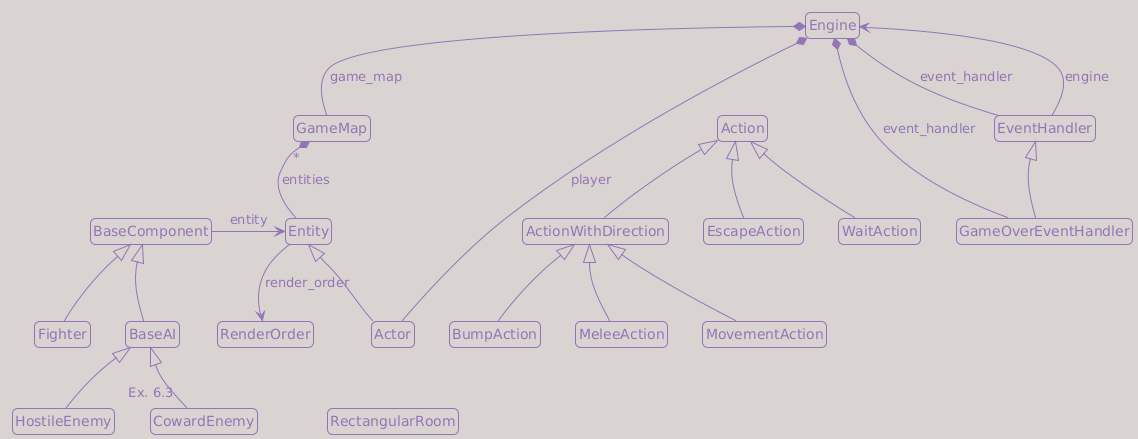

The diagram above was rendered by PlantUML. Its source (embedded in the PNG):
@startuml
!theme mimeograph

' top to bottom direction is the default, but keeping it makes the intent explicit.
top to bottom direction

' hide fields      ' same as attributes
' hide attributes  ' same as fields
' hide methods
' hide members     ' fields + methods
' hide stereotype

' hide class XXX
' hide interface XXX
' hide enum XXX
' hide << SomeStereotype>> XXX ' hide Serializable members
' hide SomeClassName XXX
' hide private XXX
' hide protected XXX
' hide package XXX

hide members

hide circle

'skinparam classAttributeIconSize 0
'skinparam defaultFontName "Segoe UI"
'skinparam classFontName "Segoe UI"
'skinparam classFontSize 10
'skinparam classAttributeFontSize 9
'skinparam shadowing true
skinparam roundcorner 10

skinparam noteFontSize 10
skinparam noteBorderThickness 1
skinparam noteMargin 2
skinparam notePadding 2

set namespaceSeparator none

'--------------------------------------
' Classes
'--------------------------------------

class "Action" as game.actions.Action {
}

class "ActionWithDirection" as game.actions.ActionWithDirection {
}

class "Actor" as game.entities.entity.Actor {
}

class "BaseAI" as game.entities.components.ai.BaseAI {
}

class "BaseComponent" as game.entities.components.base_component.BaseComponent {
}

class "BumpAction" as game.actions.BumpAction {
}

class "CowardEnemy" as game.entities.components.ai.CowardEnemy {
}

class "Engine" as game.engine.Engine {
}

class "Entity" as game.entities.entity.Entity {
}

class "EscapeAction" as game.actions.EscapeAction {
}

class "EventHandler" as game.input_handlers.EventHandler {
}

class "Fighter" as game.entities.components.fighter.Fighter {
}

class "GameMap" as game.map.game_map.GameMap {
}

class "GameOverEventHandler" as game.input_handlers.GameOverEventHandler {
}

class "HostileEnemy" as game.entities.components.ai.HostileEnemy {
}

class "MeleeAction" as game.actions.MeleeAction {
}

class "MovementAction" as game.actions.MovementAction {
}

class "RectangularRoom" as game.map.map_generator.RectangularRoom {
}

class "RenderOrder" as game.entities.render_order.RenderOrder {
}

class "WaitAction" as game.actions.WaitAction {
}

'--------------------------------------
' Relations
'--------------------------------------

' Inheritance: base class first, derived class second.
game.actions.Action <|-- game.actions.ActionWithDirection
game.actions.ActionWithDirection <|-- game.actions.BumpAction
game.actions.Action <|-- game.actions.EscapeAction
game.actions.ActionWithDirection <|-- game.actions.MeleeAction
game.actions.ActionWithDirection <|-- game.actions.MovementAction
game.actions.Action <|-- game.actions.WaitAction

game.entities.components.base_component.BaseComponent <|-- game.entities.components.ai.BaseAI
game.entities.components.ai.BaseAI <|-- "Ex. 6.3" game.entities.components.ai.CowardEnemy
game.entities.components.ai.BaseAI <|-- game.entities.components.ai.HostileEnemy
game.entities.components.base_component.BaseComponent <|-- game.entities.components.fighter.Fighter
game.entities.entity.Entity <|-- game.entities.entity.Actor

game.input_handlers.EventHandler <|-- game.input_handlers.GameOverEventHandler

' Ownership / references / associations.
game.entities.components.base_component.BaseComponent --> game.entities.entity.Entity : entity
game.map.game_map.GameMap "*" *-- game.entities.entity.Entity : entities
game.engine.Engine *-- game.input_handlers.EventHandler : event_handler
game.engine.Engine *-- game.input_handlers.GameOverEventHandler : event_handler
game.input_handlers.EventHandler --> game.engine.Engine : engine
game.engine.Engine *-- game.entities.entity.Actor : player
game.entities.entity.Entity --> game.entities.render_order.RenderOrder : render_order
game.engine.Engine *-- game.map.game_map.GameMap : game_map


'--------------------------------------
' Layout hints
'--------------------------------------

' Engine should sit above the main runtime objects.
game.engine.Engine -[hidden]down- game.map.game_map.GameMap
game.engine.Engine -[hidden]down- game.input_handlers.EventHandler
game.engine.Engine -[hidden]down- game.actions.Action

' GameMap should be above Entity. Entity and BaseComponent should be roughly aligned.
game.map.game_map.GameMap -[hidden]down- game.entities.entity.Entity
game.map.game_map.GameMap -[hidden]down- game.entities.components.base_component.BaseComponent
game.entities.entity.Entity -[hidden]right- game.entities.components.base_component.BaseComponent

' Actor must be below Entity.
game.entities.entity.Entity -[hidden]down- game.entities.entity.Actor

' RenderOrder is a value used by Entity, so keep it below/near Entity.
game.entities.entity.Entity -[hidden]down- game.entities.render_order.RenderOrder

' Inheritance trees: keep base classes above derived classes.
game.actions.Action -[hidden]down- game.actions.ActionWithDirection
game.actions.Action -[hidden]down- game.actions.WaitAction
game.actions.Action -[hidden]down- game.actions.EscapeAction

game.actions.ActionWithDirection -[hidden]down- game.actions.BumpAction
game.actions.ActionWithDirection -[hidden]down- game.actions.MeleeAction
game.actions.ActionWithDirection -[hidden]down- game.actions.MovementAction

game.input_handlers.EventHandler -[hidden]down- game.input_handlers.GameOverEventHandler

game.entities.components.base_component.BaseComponent -[hidden]down- game.entities.components.fighter.Fighter
game.entities.components.base_component.BaseComponent -[hidden]down- game.entities.components.ai.BaseAI

game.entities.components.ai.BaseAI -[hidden]down- game.entities.components.ai.CowardEnemy
game.entities.components.ai.BaseAI -[hidden]down- game.entities.components.ai.HostileEnemy

' Keep map-generation classes below
game.entities.entity.Actor -[hidden]down- game.map.map_generator.RectangularRoom
@enduml